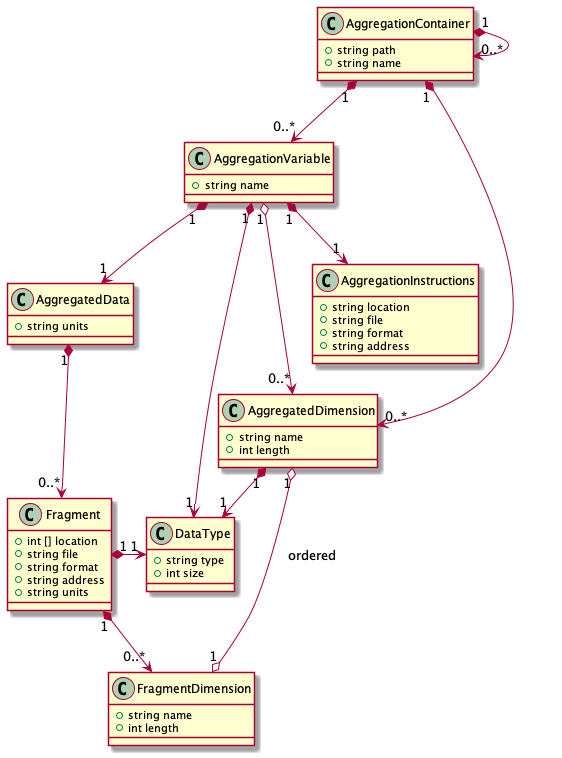

The diagram above was rendered by PlantUML. Its source (embedded in the PNG):
@startuml

class DataType {
    +string type
    +int size
}

class Fragment {
    +int [] location
    +string file
    +string format
    +string address
    +string units
}

class AggregatedData {
    +string units
}

class AggregationInstructions {
    +string location
    +string file
    +string format
    +string address
}

class AggregatedDimension {
    +string name
    +int length
}

class FragmentDimension {
    +string name
    +int length
}

class AggregationVariable {
    +string name
}

class AggregationContainer {
    +string path
    +string name
}

AggregationVariable "1" o--> "0..*" AggregatedDimension
AggregationVariable "1" *--> "1" AggregatedData
AggregatedData "1" *--> "0..*" Fragment
Fragment "1" *--> "0..*" FragmentDimension
AggregatedDimension "1" o--o "1" FragmentDimension : ordered
AggregatedDimension "1" *-> "1" DataType
AggregationVariable "1" *--> "1" AggregationInstructions
AggregationVariable "1" *-> "1" DataType
Fragment "1" *-> "1" DataType
AggregationContainer "1" *--> "0..*" AggregationVariable
AggregationContainer "1" *--> "0..*" AggregatedDimension
AggregationContainer "1" *--> "0..*" AggregationContainer
@enduml